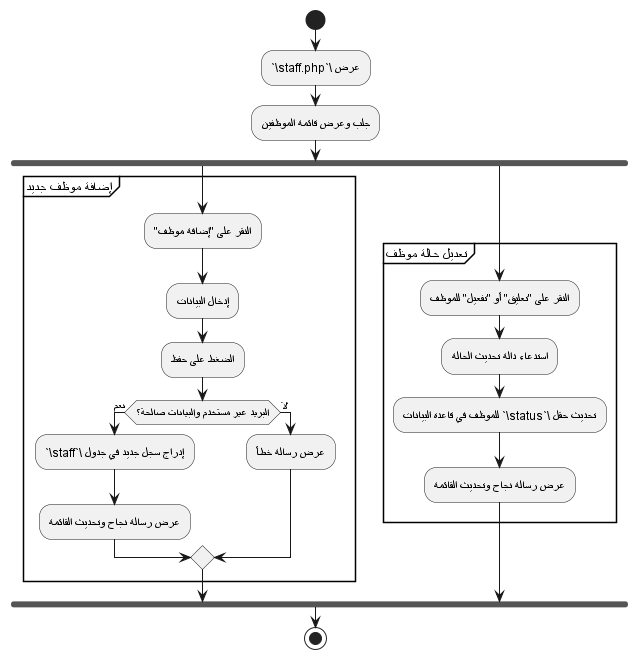

The diagram above was rendered by PlantUML. Its source (embedded in the PNG):
@startuml
skinparam defaultFontName Tajawal
start
:عرض \`staff.php\`;
:جلب وعرض قائمة الموظفين;

fork
  partition "إضافة موظف جديد" {
    :النقر على "إضافة موظف";
    :إدخال البيانات;
    :الضغط على حفظ;
    if (البريد غير مستخدم والبيانات صالحة؟) then (نعم)
      :إدراج سجل جديد في جدول \`staff\`;
      :عرض رسالة نجاح وتحديث القائمة;
    else (لا)
      :عرض رسالة خطأ;
    endif
  }
fork again
  partition "تعديل حالة موظف" {
    :النقر على "تعليق" أو "تفعيل" للموظف;
    :استدعاء دالة تحديث الحالة;
    :تحديث حقل \`status\` للموظف في قاعدة البيانات;
    :عرض رسالة نجاح وتحديث القائمة;
  }
end fork
stop
@enduml